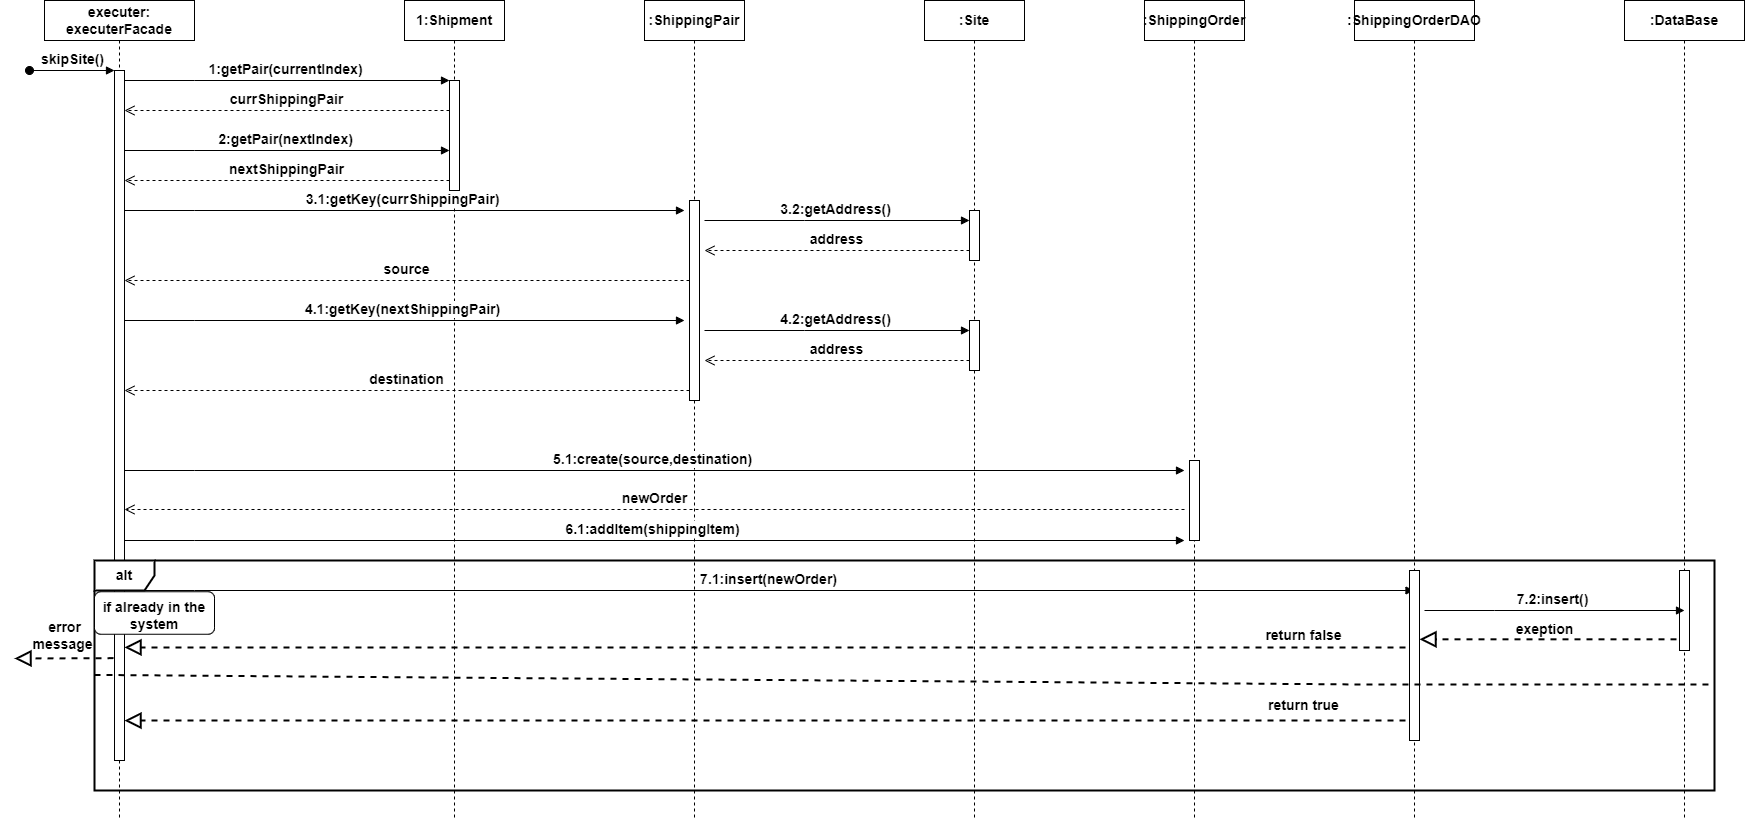

The diagram above was exported from draw.io. Its source (the exported page's mxGraphModel, read from the mxfile embedded in the PNG):
<mxGraphModel dx="2899" dy="1080" grid="1" gridSize="10" guides="1" tooltips="1" connect="1" arrows="1" fold="1" page="1" pageScale="1" pageWidth="850" pageHeight="1100" math="0" shadow="0">
  <root>
    <mxCell id="0" />
    <mxCell id="1" parent="0" />
    <mxCell id="aM9ryv3xv72pqoxQDRHE-1" value="executer: executerFacade" style="shape=umlLifeline;perimeter=lifelinePerimeter;whiteSpace=wrap;html=1;container=0;dropTarget=0;collapsible=0;recursiveResize=0;outlineConnect=0;portConstraint=eastwest;newEdgeStyle={&quot;edgeStyle&quot;:&quot;elbowEdgeStyle&quot;,&quot;elbow&quot;:&quot;vertical&quot;,&quot;curved&quot;:0,&quot;rounded&quot;:0};fontStyle=1;fontSize=14;" parent="1" vertex="1">
      <mxGeometry x="30" y="40" width="150" height="820" as="geometry" />
    </mxCell>
    <mxCell id="aM9ryv3xv72pqoxQDRHE-2" value="" style="html=1;points=[];perimeter=orthogonalPerimeter;outlineConnect=0;targetShapes=umlLifeline;portConstraint=eastwest;newEdgeStyle={&quot;edgeStyle&quot;:&quot;elbowEdgeStyle&quot;,&quot;elbow&quot;:&quot;vertical&quot;,&quot;curved&quot;:0,&quot;rounded&quot;:0};fontStyle=1;fontSize=14;" parent="aM9ryv3xv72pqoxQDRHE-1" vertex="1">
      <mxGeometry x="70" y="70" width="10" height="690" as="geometry" />
    </mxCell>
    <mxCell id="aM9ryv3xv72pqoxQDRHE-3" value="skipSite()" style="html=1;verticalAlign=bottom;startArrow=oval;endArrow=block;startSize=8;edgeStyle=elbowEdgeStyle;elbow=vertical;curved=0;rounded=0;fontStyle=1;fontSize=14;" parent="aM9ryv3xv72pqoxQDRHE-1" target="aM9ryv3xv72pqoxQDRHE-2" edge="1">
      <mxGeometry relative="1" as="geometry">
        <mxPoint x="-15" y="70" as="sourcePoint" />
      </mxGeometry>
    </mxCell>
    <mxCell id="aM9ryv3xv72pqoxQDRHE-5" value="1:Shipment" style="shape=umlLifeline;perimeter=lifelinePerimeter;whiteSpace=wrap;html=1;container=0;dropTarget=0;collapsible=0;recursiveResize=0;outlineConnect=0;portConstraint=eastwest;newEdgeStyle={&quot;edgeStyle&quot;:&quot;elbowEdgeStyle&quot;,&quot;elbow&quot;:&quot;vertical&quot;,&quot;curved&quot;:0,&quot;rounded&quot;:0};fontStyle=1;fontSize=14;" parent="1" vertex="1">
      <mxGeometry x="390" y="40" width="100" height="820" as="geometry" />
    </mxCell>
    <mxCell id="aM9ryv3xv72pqoxQDRHE-6" value="" style="html=1;points=[];perimeter=orthogonalPerimeter;outlineConnect=0;targetShapes=umlLifeline;portConstraint=eastwest;newEdgeStyle={&quot;edgeStyle&quot;:&quot;elbowEdgeStyle&quot;,&quot;elbow&quot;:&quot;vertical&quot;,&quot;curved&quot;:0,&quot;rounded&quot;:0};fontStyle=1;fontSize=14;" parent="aM9ryv3xv72pqoxQDRHE-5" vertex="1">
      <mxGeometry x="45" y="80" width="10" height="110" as="geometry" />
    </mxCell>
    <mxCell id="aM9ryv3xv72pqoxQDRHE-7" value="1:getPair(currentIndex)&amp;nbsp;" style="html=1;verticalAlign=bottom;endArrow=block;edgeStyle=elbowEdgeStyle;elbow=vertical;curved=0;rounded=0;fontStyle=1;fontSize=14;" parent="1" source="aM9ryv3xv72pqoxQDRHE-2" target="aM9ryv3xv72pqoxQDRHE-6" edge="1">
      <mxGeometry x="0.0016" relative="1" as="geometry">
        <mxPoint x="195" y="130" as="sourcePoint" />
        <Array as="points">
          <mxPoint x="180" y="120" />
        </Array>
        <mxPoint as="offset" />
      </mxGeometry>
    </mxCell>
    <mxCell id="aM9ryv3xv72pqoxQDRHE-8" value="currShippingPair" style="html=1;verticalAlign=bottom;endArrow=open;dashed=1;endSize=8;edgeStyle=elbowEdgeStyle;elbow=vertical;curved=0;rounded=0;fontStyle=1;fontSize=14;" parent="1" source="aM9ryv3xv72pqoxQDRHE-6" target="aM9ryv3xv72pqoxQDRHE-2" edge="1">
      <mxGeometry relative="1" as="geometry">
        <mxPoint x="195" y="205" as="targetPoint" />
        <Array as="points">
          <mxPoint x="190" y="150" />
          <mxPoint x="120" y="280" />
          <mxPoint x="190" y="280" />
        </Array>
      </mxGeometry>
    </mxCell>
    <mxCell id="0KpCodrSBKkXkNGWr_Dy-8" value="2:getPair(nextIndex)&amp;nbsp;" style="html=1;verticalAlign=bottom;endArrow=block;edgeStyle=elbowEdgeStyle;elbow=vertical;curved=0;rounded=0;fontStyle=1;fontSize=14;" parent="1" edge="1">
      <mxGeometry relative="1" as="geometry">
        <mxPoint x="110" y="190" as="sourcePoint" />
        <Array as="points">
          <mxPoint x="180" y="190" />
        </Array>
        <mxPoint x="435" y="190" as="targetPoint" />
      </mxGeometry>
    </mxCell>
    <mxCell id="0KpCodrSBKkXkNGWr_Dy-9" value="nextShippingPair" style="html=1;verticalAlign=bottom;endArrow=open;dashed=1;endSize=8;edgeStyle=elbowEdgeStyle;elbow=vertical;curved=0;rounded=0;fontStyle=1;fontSize=14;" parent="1" edge="1">
      <mxGeometry relative="1" as="geometry">
        <mxPoint x="110" y="220" as="targetPoint" />
        <Array as="points">
          <mxPoint x="190" y="220" />
          <mxPoint x="120" y="350" />
          <mxPoint x="190" y="350" />
        </Array>
        <mxPoint x="435" y="220" as="sourcePoint" />
      </mxGeometry>
    </mxCell>
    <mxCell id="0KpCodrSBKkXkNGWr_Dy-11" value=":ShippingPair" style="shape=umlLifeline;perimeter=lifelinePerimeter;whiteSpace=wrap;html=1;container=0;dropTarget=0;collapsible=0;recursiveResize=0;outlineConnect=0;portConstraint=eastwest;newEdgeStyle={&quot;edgeStyle&quot;:&quot;elbowEdgeStyle&quot;,&quot;elbow&quot;:&quot;vertical&quot;,&quot;curved&quot;:0,&quot;rounded&quot;:0};fontStyle=1;fontSize=14;" parent="1" vertex="1">
      <mxGeometry x="630" y="40" width="100" height="820" as="geometry" />
    </mxCell>
    <mxCell id="0KpCodrSBKkXkNGWr_Dy-12" value="" style="html=1;points=[];perimeter=orthogonalPerimeter;outlineConnect=0;targetShapes=umlLifeline;portConstraint=eastwest;newEdgeStyle={&quot;edgeStyle&quot;:&quot;elbowEdgeStyle&quot;,&quot;elbow&quot;:&quot;vertical&quot;,&quot;curved&quot;:0,&quot;rounded&quot;:0};fontStyle=1;fontSize=14;" parent="0KpCodrSBKkXkNGWr_Dy-11" vertex="1">
      <mxGeometry x="45" y="200" width="10" height="200" as="geometry" />
    </mxCell>
    <mxCell id="0KpCodrSBKkXkNGWr_Dy-14" value="3.1:getKey(currShippingPair)&amp;nbsp;" style="html=1;verticalAlign=bottom;endArrow=block;edgeStyle=elbowEdgeStyle;elbow=vertical;curved=0;rounded=0;fontStyle=1;fontSize=14;" parent="1" edge="1">
      <mxGeometry relative="1" as="geometry">
        <mxPoint x="110" y="250" as="sourcePoint" />
        <Array as="points">
          <mxPoint x="180" y="250" />
        </Array>
        <mxPoint x="670" y="250" as="targetPoint" />
        <mxPoint as="offset" />
      </mxGeometry>
    </mxCell>
    <mxCell id="0KpCodrSBKkXkNGWr_Dy-17" value="3.2:getAddress()&amp;nbsp;" style="html=1;verticalAlign=bottom;endArrow=block;edgeStyle=elbowEdgeStyle;elbow=vertical;curved=0;rounded=0;fontStyle=1;fontSize=14;" parent="1" target="0KpCodrSBKkXkNGWr_Dy-16" edge="1">
      <mxGeometry relative="1" as="geometry">
        <mxPoint x="690" y="260" as="sourcePoint" />
        <Array as="points">
          <mxPoint x="790" y="260" />
          <mxPoint x="690" y="250" />
          <mxPoint x="710" y="250" />
          <mxPoint x="870" y="380" />
        </Array>
        <mxPoint x="950" y="250" as="targetPoint" />
        <mxPoint as="offset" />
      </mxGeometry>
    </mxCell>
    <mxCell id="0KpCodrSBKkXkNGWr_Dy-15" value=":Site" style="shape=umlLifeline;perimeter=lifelinePerimeter;whiteSpace=wrap;html=1;container=0;dropTarget=0;collapsible=0;recursiveResize=0;outlineConnect=0;portConstraint=eastwest;newEdgeStyle={&quot;edgeStyle&quot;:&quot;elbowEdgeStyle&quot;,&quot;elbow&quot;:&quot;vertical&quot;,&quot;curved&quot;:0,&quot;rounded&quot;:0};fontStyle=1;fontSize=14;" parent="1" vertex="1">
      <mxGeometry x="910" y="40" width="100" height="820" as="geometry" />
    </mxCell>
    <mxCell id="0KpCodrSBKkXkNGWr_Dy-16" value="" style="html=1;points=[];perimeter=orthogonalPerimeter;outlineConnect=0;targetShapes=umlLifeline;portConstraint=eastwest;newEdgeStyle={&quot;edgeStyle&quot;:&quot;elbowEdgeStyle&quot;,&quot;elbow&quot;:&quot;vertical&quot;,&quot;curved&quot;:0,&quot;rounded&quot;:0};fontStyle=1;fontSize=14;" parent="0KpCodrSBKkXkNGWr_Dy-15" vertex="1">
      <mxGeometry x="45" y="210" width="10" height="50" as="geometry" />
    </mxCell>
    <mxCell id="0KpCodrSBKkXkNGWr_Dy-19" value="address" style="html=1;verticalAlign=bottom;endArrow=open;dashed=1;endSize=8;edgeStyle=elbowEdgeStyle;elbow=vertical;curved=0;rounded=0;fontStyle=1;fontSize=14;" parent="1" edge="1">
      <mxGeometry x="-0.0007" relative="1" as="geometry">
        <mxPoint x="690" y="290" as="targetPoint" />
        <Array as="points">
          <mxPoint x="710" y="290" />
          <mxPoint x="640" y="420" />
          <mxPoint x="710" y="420" />
        </Array>
        <mxPoint x="955" y="290" as="sourcePoint" />
        <mxPoint as="offset" />
      </mxGeometry>
    </mxCell>
    <mxCell id="0KpCodrSBKkXkNGWr_Dy-20" value="source" style="html=1;verticalAlign=bottom;endArrow=open;dashed=1;endSize=8;edgeStyle=elbowEdgeStyle;elbow=vertical;curved=0;rounded=0;fontStyle=1;fontSize=14;" parent="1" edge="1">
      <mxGeometry x="-0.0007" relative="1" as="geometry">
        <mxPoint x="110" y="320" as="targetPoint" />
        <Array as="points">
          <mxPoint x="430" y="320" />
          <mxPoint x="360" y="450" />
          <mxPoint x="430" y="450" />
        </Array>
        <mxPoint x="675" y="320" as="sourcePoint" />
        <mxPoint as="offset" />
      </mxGeometry>
    </mxCell>
    <mxCell id="0KpCodrSBKkXkNGWr_Dy-21" value="4.1:getKey(nextShippingPair)&amp;nbsp;" style="html=1;verticalAlign=bottom;endArrow=block;edgeStyle=elbowEdgeStyle;elbow=vertical;curved=0;rounded=0;fontStyle=1;fontSize=14;" parent="1" edge="1">
      <mxGeometry relative="1" as="geometry">
        <mxPoint x="110" y="360" as="sourcePoint" />
        <Array as="points">
          <mxPoint x="180" y="360" />
        </Array>
        <mxPoint x="670" y="360" as="targetPoint" />
        <mxPoint as="offset" />
      </mxGeometry>
    </mxCell>
    <mxCell id="0KpCodrSBKkXkNGWr_Dy-22" value="4.2:getAddress()&amp;nbsp;" style="html=1;verticalAlign=bottom;endArrow=block;edgeStyle=elbowEdgeStyle;elbow=vertical;curved=0;rounded=0;fontStyle=1;fontSize=14;" parent="1" target="0KpCodrSBKkXkNGWr_Dy-23" edge="1">
      <mxGeometry relative="1" as="geometry">
        <mxPoint x="690" y="370" as="sourcePoint" />
        <Array as="points">
          <mxPoint x="790" y="370" />
          <mxPoint x="690" y="360" />
          <mxPoint x="710" y="360" />
          <mxPoint x="870" y="490" />
        </Array>
        <mxPoint x="950" y="360" as="targetPoint" />
        <mxPoint as="offset" />
      </mxGeometry>
    </mxCell>
    <mxCell id="0KpCodrSBKkXkNGWr_Dy-23" value="" style="html=1;points=[];perimeter=orthogonalPerimeter;outlineConnect=0;targetShapes=umlLifeline;portConstraint=eastwest;newEdgeStyle={&quot;edgeStyle&quot;:&quot;elbowEdgeStyle&quot;,&quot;elbow&quot;:&quot;vertical&quot;,&quot;curved&quot;:0,&quot;rounded&quot;:0};fontStyle=1;fontSize=14;" parent="1" vertex="1">
      <mxGeometry x="955" y="360" width="10" height="50" as="geometry" />
    </mxCell>
    <mxCell id="0KpCodrSBKkXkNGWr_Dy-24" value="address" style="html=1;verticalAlign=bottom;endArrow=open;dashed=1;endSize=8;edgeStyle=elbowEdgeStyle;elbow=vertical;curved=0;rounded=0;fontStyle=1;fontSize=14;" parent="1" edge="1">
      <mxGeometry x="-0.0007" relative="1" as="geometry">
        <mxPoint x="690" y="400" as="targetPoint" />
        <Array as="points">
          <mxPoint x="710" y="400" />
          <mxPoint x="640" y="530" />
          <mxPoint x="710" y="530" />
        </Array>
        <mxPoint x="955" y="400" as="sourcePoint" />
        <mxPoint as="offset" />
      </mxGeometry>
    </mxCell>
    <mxCell id="0KpCodrSBKkXkNGWr_Dy-25" value="destination" style="html=1;verticalAlign=bottom;endArrow=open;dashed=1;endSize=8;edgeStyle=elbowEdgeStyle;elbow=vertical;curved=0;rounded=0;fontStyle=1;fontSize=14;" parent="1" edge="1">
      <mxGeometry x="-0.0007" relative="1" as="geometry">
        <mxPoint x="110" y="430" as="targetPoint" />
        <Array as="points">
          <mxPoint x="430" y="430" />
          <mxPoint x="360" y="560" />
          <mxPoint x="430" y="560" />
        </Array>
        <mxPoint x="675" y="430" as="sourcePoint" />
        <mxPoint as="offset" />
      </mxGeometry>
    </mxCell>
    <mxCell id="0KpCodrSBKkXkNGWr_Dy-28" value=":ShippingOrder" style="shape=umlLifeline;perimeter=lifelinePerimeter;whiteSpace=wrap;html=1;container=0;dropTarget=0;collapsible=0;recursiveResize=0;outlineConnect=0;portConstraint=eastwest;newEdgeStyle={&quot;edgeStyle&quot;:&quot;elbowEdgeStyle&quot;,&quot;elbow&quot;:&quot;vertical&quot;,&quot;curved&quot;:0,&quot;rounded&quot;:0};fontStyle=1;fontSize=14;" parent="1" vertex="1">
      <mxGeometry x="1130" y="40" width="100" height="820" as="geometry" />
    </mxCell>
    <mxCell id="0KpCodrSBKkXkNGWr_Dy-29" value="" style="html=1;points=[];perimeter=orthogonalPerimeter;outlineConnect=0;targetShapes=umlLifeline;portConstraint=eastwest;newEdgeStyle={&quot;edgeStyle&quot;:&quot;elbowEdgeStyle&quot;,&quot;elbow&quot;:&quot;vertical&quot;,&quot;curved&quot;:0,&quot;rounded&quot;:0};fontStyle=1;fontSize=14;" parent="0KpCodrSBKkXkNGWr_Dy-28" vertex="1">
      <mxGeometry x="45" y="460" width="10" height="80" as="geometry" />
    </mxCell>
    <mxCell id="0KpCodrSBKkXkNGWr_Dy-30" value="5.1:create(source,destination)&amp;nbsp;" style="html=1;verticalAlign=bottom;endArrow=block;edgeStyle=elbowEdgeStyle;elbow=vertical;curved=0;rounded=0;fontStyle=1;fontSize=14;" parent="1" edge="1">
      <mxGeometry relative="1" as="geometry">
        <mxPoint x="110" y="510" as="sourcePoint" />
        <Array as="points">
          <mxPoint x="180" y="510" />
        </Array>
        <mxPoint x="1170" y="510" as="targetPoint" />
        <mxPoint as="offset" />
      </mxGeometry>
    </mxCell>
    <mxCell id="0KpCodrSBKkXkNGWr_Dy-31" value="6.1:addItem(shippingItem)&amp;nbsp;" style="html=1;verticalAlign=bottom;endArrow=block;edgeStyle=elbowEdgeStyle;elbow=vertical;curved=0;rounded=0;fontStyle=1;fontSize=14;" parent="1" edge="1">
      <mxGeometry relative="1" as="geometry">
        <mxPoint x="110" y="580" as="sourcePoint" />
        <Array as="points">
          <mxPoint x="180" y="580" />
        </Array>
        <mxPoint x="1170" y="580" as="targetPoint" />
        <mxPoint as="offset" />
      </mxGeometry>
    </mxCell>
    <mxCell id="0KpCodrSBKkXkNGWr_Dy-32" value="newOrder" style="html=1;verticalAlign=bottom;endArrow=open;dashed=1;endSize=8;edgeStyle=elbowEdgeStyle;elbow=vertical;curved=0;rounded=0;fontStyle=1;fontSize=14;" parent="1" edge="1">
      <mxGeometry x="-0.0007" relative="1" as="geometry">
        <mxPoint x="110" y="549" as="targetPoint" />
        <Array as="points">
          <mxPoint x="430" y="549" />
          <mxPoint x="360" y="679" />
          <mxPoint x="430" y="679" />
        </Array>
        <mxPoint x="1170" y="549" as="sourcePoint" />
        <mxPoint as="offset" />
      </mxGeometry>
    </mxCell>
    <mxCell id="0KpCodrSBKkXkNGWr_Dy-33" value="7.1:insert(newOrder)&amp;nbsp;" style="html=1;verticalAlign=bottom;endArrow=block;edgeStyle=elbowEdgeStyle;elbow=vertical;curved=0;rounded=0;fontStyle=1;fontSize=14;" parent="1" target="0KpCodrSBKkXkNGWr_Dy-34" edge="1">
      <mxGeometry x="0.0004" relative="1" as="geometry">
        <mxPoint x="110" y="630" as="sourcePoint" />
        <Array as="points">
          <mxPoint x="180" y="630" />
        </Array>
        <mxPoint x="1320" y="630" as="targetPoint" />
        <mxPoint as="offset" />
      </mxGeometry>
    </mxCell>
    <mxCell id="0KpCodrSBKkXkNGWr_Dy-34" value=":ShippingOrderDAO" style="shape=umlLifeline;perimeter=lifelinePerimeter;whiteSpace=wrap;html=1;container=0;dropTarget=0;collapsible=0;recursiveResize=0;outlineConnect=0;portConstraint=eastwest;newEdgeStyle={&quot;edgeStyle&quot;:&quot;elbowEdgeStyle&quot;,&quot;elbow&quot;:&quot;vertical&quot;,&quot;curved&quot;:0,&quot;rounded&quot;:0};fontStyle=1;fontSize=14;" parent="1" vertex="1">
      <mxGeometry x="1340" y="40" width="120" height="820" as="geometry" />
    </mxCell>
    <mxCell id="0KpCodrSBKkXkNGWr_Dy-35" value="" style="html=1;points=[];perimeter=orthogonalPerimeter;outlineConnect=0;targetShapes=umlLifeline;portConstraint=eastwest;newEdgeStyle={&quot;edgeStyle&quot;:&quot;elbowEdgeStyle&quot;,&quot;elbow&quot;:&quot;vertical&quot;,&quot;curved&quot;:0,&quot;rounded&quot;:0};fontStyle=1;fontSize=14;" parent="0KpCodrSBKkXkNGWr_Dy-34" vertex="1">
      <mxGeometry x="55" y="570" width="10" height="170" as="geometry" />
    </mxCell>
    <mxCell id="0KpCodrSBKkXkNGWr_Dy-36" value=":DataBase" style="shape=umlLifeline;perimeter=lifelinePerimeter;whiteSpace=wrap;html=1;container=0;dropTarget=0;collapsible=0;recursiveResize=0;outlineConnect=0;portConstraint=eastwest;newEdgeStyle={&quot;edgeStyle&quot;:&quot;elbowEdgeStyle&quot;,&quot;elbow&quot;:&quot;vertical&quot;,&quot;curved&quot;:0,&quot;rounded&quot;:0};fontStyle=1;fontSize=14;" parent="1" vertex="1">
      <mxGeometry x="1610" y="40" width="120" height="820" as="geometry" />
    </mxCell>
    <mxCell id="0KpCodrSBKkXkNGWr_Dy-37" value="" style="html=1;points=[];perimeter=orthogonalPerimeter;outlineConnect=0;targetShapes=umlLifeline;portConstraint=eastwest;newEdgeStyle={&quot;edgeStyle&quot;:&quot;elbowEdgeStyle&quot;,&quot;elbow&quot;:&quot;vertical&quot;,&quot;curved&quot;:0,&quot;rounded&quot;:0};fontStyle=1;fontSize=14;" parent="0KpCodrSBKkXkNGWr_Dy-36" vertex="1">
      <mxGeometry x="55" y="570" width="10" height="80" as="geometry" />
    </mxCell>
    <mxCell id="0KpCodrSBKkXkNGWr_Dy-38" value="7.2:insert()&amp;nbsp;" style="html=1;verticalAlign=bottom;endArrow=block;edgeStyle=elbowEdgeStyle;elbow=vertical;curved=0;rounded=0;fontStyle=1;fontSize=14;" parent="1" edge="1">
      <mxGeometry x="0.0004" relative="1" as="geometry">
        <mxPoint x="1410" y="650" as="sourcePoint" />
        <Array as="points">
          <mxPoint x="1480" y="650" />
        </Array>
        <mxPoint x="1670" y="650" as="targetPoint" />
        <mxPoint as="offset" />
      </mxGeometry>
    </mxCell>
    <mxCell id="0KpCodrSBKkXkNGWr_Dy-40" value="alt" style="shape=umlFrame;whiteSpace=wrap;html=1;pointerEvents=0;fontStyle=1;strokeWidth=2;fontSize=14;" parent="1" vertex="1">
      <mxGeometry x="80" y="600" width="1620" height="230" as="geometry" />
    </mxCell>
    <mxCell id="0KpCodrSBKkXkNGWr_Dy-43" value="return false" style="text;html=1;align=center;verticalAlign=middle;whiteSpace=wrap;rounded=0;fontStyle=1;strokeWidth=2;fontSize=14;" parent="1" vertex="1">
      <mxGeometry x="1245" y="660" width="89" height="30" as="geometry" />
    </mxCell>
    <mxCell id="0KpCodrSBKkXkNGWr_Dy-44" value="" style="endArrow=block;dashed=1;endFill=0;endSize=12;html=1;rounded=0;fontStyle=1;strokeWidth=2;fontSize=14;" parent="1" edge="1">
      <mxGeometry width="160" relative="1" as="geometry">
        <mxPoint x="99" y="697.6700000000001" as="sourcePoint" />
        <mxPoint y="698" as="targetPoint" />
      </mxGeometry>
    </mxCell>
    <mxCell id="0KpCodrSBKkXkNGWr_Dy-46" value="" style="endArrow=block;dashed=1;endFill=0;endSize=12;html=1;rounded=0;fontStyle=1;strokeWidth=2;fontSize=14;" parent="1" target="aM9ryv3xv72pqoxQDRHE-2" edge="1">
      <mxGeometry width="160" relative="1" as="geometry">
        <mxPoint x="1391" y="686.91" as="sourcePoint" />
        <mxPoint x="540" y="686.91" as="targetPoint" />
        <Array as="points">
          <mxPoint x="1065" y="686.91" />
          <mxPoint x="645" y="686.91" />
        </Array>
      </mxGeometry>
    </mxCell>
    <mxCell id="0KpCodrSBKkXkNGWr_Dy-47" value="" style="endArrow=block;dashed=1;endFill=0;endSize=12;html=1;rounded=0;fontStyle=1;strokeWidth=2;fontSize=14;" parent="1" target="0KpCodrSBKkXkNGWr_Dy-35" edge="1">
      <mxGeometry width="160" relative="1" as="geometry">
        <mxPoint x="1662" y="678.82" as="sourcePoint" />
        <mxPoint x="1422" y="678.82" as="targetPoint" />
      </mxGeometry>
    </mxCell>
    <mxCell id="0KpCodrSBKkXkNGWr_Dy-54" value="exeption" style="edgeLabel;html=1;align=center;verticalAlign=middle;resizable=0;points=[];fontStyle=1;fontSize=14;" parent="0KpCodrSBKkXkNGWr_Dy-47" vertex="1" connectable="0">
      <mxGeometry x="0.1306" y="-2" relative="1" as="geometry">
        <mxPoint x="13" y="-9" as="offset" />
      </mxGeometry>
    </mxCell>
    <mxCell id="0KpCodrSBKkXkNGWr_Dy-50" value="" style="endArrow=none;dashed=1;html=1;rounded=0;fontStyle=1;strokeWidth=2;entryX=1;entryY=0.539;entryDx=0;entryDy=0;entryPerimeter=0;fontSize=14;" parent="1" target="0KpCodrSBKkXkNGWr_Dy-40" edge="1">
      <mxGeometry width="50" height="50" relative="1" as="geometry">
        <mxPoint x="80" y="714.41" as="sourcePoint" />
        <mxPoint x="1430" y="714.41" as="targetPoint" />
        <Array as="points">
          <mxPoint x="1350" y="724" />
        </Array>
      </mxGeometry>
    </mxCell>
    <mxCell id="0KpCodrSBKkXkNGWr_Dy-52" value="" style="rounded=1;whiteSpace=wrap;html=1;fontStyle=1;fontSize=14;" parent="1" vertex="1">
      <mxGeometry x="80" y="631.25" width="120" height="42.5" as="geometry" />
    </mxCell>
    <mxCell id="0KpCodrSBKkXkNGWr_Dy-53" value="if already in the system" style="text;html=1;strokeColor=none;fillColor=none;align=center;verticalAlign=middle;whiteSpace=wrap;rounded=0;fontStyle=1;fontSize=14;" parent="1" vertex="1">
      <mxGeometry x="80" y="636.25" width="120" height="37.5" as="geometry" />
    </mxCell>
    <mxCell id="0KpCodrSBKkXkNGWr_Dy-57" value="return true" style="text;html=1;align=center;verticalAlign=middle;whiteSpace=wrap;rounded=0;fontStyle=1;strokeWidth=2;fontSize=14;" parent="1" vertex="1">
      <mxGeometry x="1245" y="730" width="89" height="30" as="geometry" />
    </mxCell>
    <mxCell id="0KpCodrSBKkXkNGWr_Dy-61" value="" style="endArrow=block;dashed=1;endFill=0;endSize=12;html=1;rounded=0;fontStyle=1;strokeWidth=2;fontSize=14;" parent="1" edge="1">
      <mxGeometry width="160" relative="1" as="geometry">
        <mxPoint x="1391" y="760" as="sourcePoint" />
        <mxPoint x="110" y="760.09" as="targetPoint" />
        <Array as="points">
          <mxPoint x="1065" y="760" />
          <mxPoint x="645" y="760" />
        </Array>
      </mxGeometry>
    </mxCell>
    <mxCell id="4Cf1qWRWWSjZFT69Kd1T-1" value="error message&amp;nbsp;" style="text;html=1;align=center;verticalAlign=middle;whiteSpace=wrap;rounded=0;fontStyle=1;strokeWidth=2;fontSize=14;rotation=0;" vertex="1" parent="1">
      <mxGeometry x="11" y="646.88" width="79" height="56.25" as="geometry" />
    </mxCell>
  </root>
</mxGraphModel>